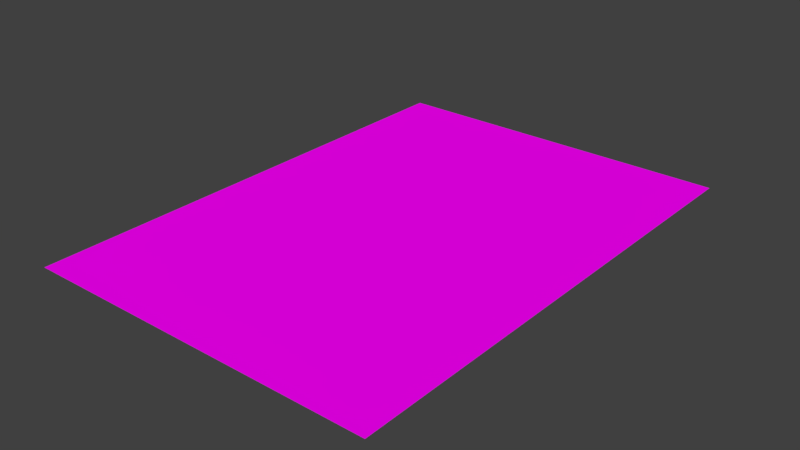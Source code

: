 # Source: Page1.blend  (saved by Blender 2.79.0; exported with 4.5.12 LTS)
import bpy
from mathutils import Matrix  # noqa: F401  (used for matrix-valued properties, if any)

bpy.ops.wm.read_factory_settings(use_empty=True)
scene = bpy.context.scene
scene.name = 'Scene'

# ---- collections
col_collection_1 = bpy.data.collections.new('Collection 1'); scene.collection.children.link(col_collection_1)

# ---- images (referenced by path relative to the original .blend; pixels are not part of the script)
import os
ASSET_DIR = os.environ.get("B2B_ASSET_DIR", "")  # directory of the original .blend (textures are referenced by path, not embedded)
HERE = os.path.dirname(os.path.abspath(__file__))  # packed textures are extracted next to this script under _unpacked/

def load_image(name, relpath, width, height, colorspace="sRGB"):
    """Load a texture the original file referenced (path relative to the .blend, or extracted next to this script)."""
    p = next((c for c in (os.path.join(HERE, relpath), os.path.join(ASSET_DIR, relpath)) if relpath and os.path.exists(c)), "")
    if p:
        img = bpy.data.images.load(p, check_existing=True)
        img.name = name
    else:  # same state as the original file: an image datablock whose file is absent (Cycles renders it pink)
        img = bpy.data.images.new(name, width, height)
        img.source = "FILE"
        img.filepath = "//" + (relpath or name)
    img.colorspace_settings.name = colorspace
    return img
img_page_png_001 = load_image('Page.png.001', 'Page.png', 1024, 1024, 'sRGB')

# ---- materials (node trees are filled in below, after node groups)
mat_material = bpy.data.materials.new('Material')
mat_material.alpha_threshold = 0.0
mat_material.roughness = 0.5

# ---- material node trees
mat_material.use_nodes = True; mat_material.node_tree.nodes.clear()
_N = mat_material.node_tree.nodes; _L = mat_material.node_tree.links
n0 = _N.new('ShaderNodeOutputMaterial'); n0.name = 'Material Output'; n0.location = (300, 300)
n1 = _N.new('ShaderNodeBsdfDiffuse'); n1.name = 'Diffuse BSDF'; n1.location = (76, 312)
n2 = _N.new('ShaderNodeTexImage'); n2.name = 'Image Texture'; n2.location = (-185, 322)
n2.width = 140
n2.image = img_page_png_001
_L.new(n1.outputs[0], n0.inputs[0])
_L.new(n2.outputs[0], n1.inputs[0])
n0.is_active_output = True

# ---- world
world_world = bpy.data.worlds.new('World'); scene.world = world_world
world_world.color = (0.05088, 0.05088, 0.05088)
world_world.use_sun_shadow = False
world_world.sun_shadow_jitter_overblur = 0.0
world_world.cycles.sampling_method = 'MANUAL'

# ---- meshes
me_plane_002 = bpy.data.meshes.new('Plane.002')
me_plane_002.from_pydata([(-2.421, -7.365, 0.0), (-0.4207, -7.365, 0.0), (-2.421, -5.365, 0.0), (-0.4207, -5.365, 0.0), (-1.421, -6.365, 0.0), (-4.421, -5.365, 0.0), (0.5793, -6.365, 0.0), (-4.421, -7.365, 0.0), (4.579, -6.365, 0.0), (-3.421, -6.365, 0.0), (2.579, -6.365, 0.0), (3.579, -5.365, 0.0), (1.579, -5.365, 0.0), (3.579, -7.365, 0.0), (1.579, -7.365, 0.0), (5.579, -5.347, 0.0), (5.579, -7.365, 0.0), (-2.421, -3.365, 0.0), (-0.4207, -3.365, 0.0), (-1.421, -4.365, 0.0), (-4.421, -3.365, 0.0), (0.5793, -4.365, 0.0), (4.579, -4.365, 0.0), (-3.421, -4.365, 0.0), (2.579, -4.365, 0.0), (3.579, -3.365, 0.0), (1.579, -3.365, 0.0), (5.579, -3.365, 0.0), (-0.4207, 0.6347, 0.0), (-4.421, 0.6347, 0.0), (-2.421, -1.365, 0.0), (-0.4207, -1.365, 0.0), (-1.421, -2.365, 0.0), (-4.421, -1.365, 0.0), (0.5793, -2.365, 0.0), (-2.421, 0.6347, 0.0), (4.579, -2.365, 0.0), (-3.421, -2.365, 0.0), (2.579, -2.365, 0.0), (3.579, -1.365, 0.0), (1.579, -1.365, 0.0), (1.579, 0.6347, 0.0), (3.579, 0.6347, 0.0), (5.579, -1.347, 0.0), (5.579, 0.6347, 0.0), (1.579, 4.635, 0.0), (3.579, 4.635, 0.0), (-1.421, -0.3653, 0.0), (5.579, 4.644, 0.0), (0.5793, -0.3653, 0.0), (4.579, -0.3653, 0.0), (-3.421, -0.3653, 0.0), (2.579, -0.3653, 0.0), (-0.4207, 4.635, 0.0), (-4.421, 4.635, 0.0), (-2.421, 4.635, 0.0), (-2.421, 2.635, 0.0), (-0.4207, 2.635, 0.0), (-1.421, 1.635, 0.0), (-4.421, 2.635, 0.0), (0.5793, 1.635, 0.0), (4.579, 1.635, 0.0), (-3.421, 1.635, 0.0), (2.579, 1.635, 0.0), (3.579, 2.635, 0.0), (1.579, 2.635, 0.0), (5.579, 2.653, 0.0), (-1.421, 3.635, 0.0), (0.5793, 3.635, 0.0), (4.579, 3.635, 0.0), (-3.421, 3.635, 0.0), (2.579, 3.635, 0.0), (-2.421, 6.635, 0.0), (-0.4207, 6.635, 0.0), (-1.421, 5.635, 0.0), (-4.421, 6.635, 0.0), (0.5793, 5.635, 0.0), (4.579, 5.635, 0.0), (-3.421, 5.635, 0.0), (2.579, 5.635, 0.0), (3.579, 6.635, 0.0), (1.579, 6.635, 0.0), (5.579, 6.635, 0.0)], [], [(9, 7, 0), (4, 2, 0), (4, 0, 1), (4, 1, 3), (4, 3, 2), (9, 5, 7), (9, 0, 2), (9, 2, 5), (10, 11, 12), (6, 14, 12), (6, 3, 1), (10, 13, 11), (10, 14, 13), (6, 1, 14), (6, 12, 3), (10, 12, 14), (8, 15, 11), (8, 16, 15), (8, 13, 16), (8, 11, 13), (23, 5, 2), (19, 17, 2), (19, 2, 3), (19, 3, 18), (19, 18, 17), (23, 20, 5), (23, 2, 17), (23, 17, 20), (24, 25, 26), (21, 12, 26), (21, 18, 3), (24, 11, 25), (24, 12, 11), (21, 3, 12), (21, 26, 18), (24, 26, 12), (22, 27, 25), (22, 15, 27), (22, 11, 15), (22, 25, 11), (37, 20, 17), (32, 30, 17), (32, 17, 18), (32, 18, 31), (32, 31, 30), (37, 33, 20), (37, 17, 30), (37, 30, 33), (38, 39, 40), (34, 26, 40), (34, 31, 18), (38, 25, 39), (38, 26, 25), (34, 18, 26), (34, 40, 31), (38, 40, 26), (36, 43, 39), (36, 27, 43), (36, 25, 27), (36, 39, 25), (51, 33, 30), (47, 35, 30), (47, 30, 31), (47, 31, 28), (47, 28, 35), (51, 29, 33), (51, 30, 35), (51, 35, 29), (52, 42, 41), (49, 40, 41), (49, 28, 31), (52, 39, 42), (52, 40, 39), (49, 31, 40), (49, 41, 28), (52, 41, 40), (50, 44, 42), (50, 43, 44), (50, 39, 43), (50, 42, 39), (62, 29, 35), (58, 56, 35), (58, 35, 28), (58, 28, 57), (58, 57, 56), (62, 59, 29), (62, 35, 56), (62, 56, 59), (63, 64, 65), (60, 41, 65), (60, 57, 28), (63, 42, 64), (63, 41, 42), (60, 28, 41), (60, 65, 57), (63, 65, 41), (61, 66, 64), (61, 44, 66), (61, 42, 44), (61, 64, 42), (70, 59, 56), (67, 55, 56), (67, 56, 57), (67, 57, 53), (67, 53, 55), (70, 54, 59), (70, 56, 55), (70, 55, 54), (71, 46, 45), (68, 65, 45), (68, 53, 57), (71, 64, 46), (71, 65, 64), (68, 57, 65), (68, 45, 53), (71, 45, 65), (69, 48, 46), (69, 66, 48), (69, 64, 66), (69, 46, 64), (78, 54, 55), (74, 72, 55), (74, 55, 53), (74, 53, 73), (74, 73, 72), (78, 75, 54), (78, 55, 72), (78, 72, 75), (79, 80, 81), (76, 45, 81), (76, 73, 53), (79, 46, 80), (79, 45, 46), (76, 53, 45), (76, 81, 73), (79, 81, 45), (77, 82, 80), (77, 48, 82), (77, 46, 48), (77, 80, 46)])
_uv = me_plane_002.uv_layers.new(name='UVMap')
_uv.uv.foreach_set('vector', [0.9079, 0.9233, 1.009, 0.9947, 0.8069, 0.9947, 0.7059, 0.9233, 0.8069, 0.8518, 0.8069, 0.9947, 0.7059, 0.9233, 0.8069, 0.9947, 0.6049, 0.9947, 0.7059, 0.9233, 0.6049, 0.9947, 0.6049, 0.8518, 0.7059, 0.9233, 0.6049, 0.8518, 0.8069, 0.8518, 0.9079, 0.9233, 1.009, 0.8518, 1.009, 0.9947, 0.9079, 0.9233, 0.8069, 0.9947, 0.8069, 0.8518, 0.9079, 0.9233, 0.8069, 0.8518, 1.009, 0.8518, 0.3019, 0.9233, 0.2009, 0.8518, 0.4029, 0.8518, 0.5039, 0.9233, 0.4029, 0.9947, 0.4029, 0.8518, 0.5039, 0.9233, 0.6049, 0.8518, 0.6049, 0.9947, 0.3019, 0.9233, 0.2009, 0.9947, 0.2009, 0.8518, 0.3019, 0.9233, 0.4029, 0.9947, 0.2009, 0.9947, 0.5039, 0.9233, 0.6049, 0.9947, 0.4029, 0.9947, 0.5039, 0.9233, 0.4029, 0.8518, 0.6049, 0.8518, 0.3019, 0.9233, 0.4029, 0.8518, 0.4029, 0.9947, 0.09988, 0.9233, -0.001123, 0.8506, 0.2009, 0.8518, 0.09988, 0.9233, -0.001123, 0.9947, -0.001123, 0.8506, 0.09988, 0.9233, 0.2009, 0.9947, -0.001123, 0.9947, 0.09988, 0.9233, 0.2009, 0.8518, 0.2009, 0.9947, 0.9079, 0.7804, 1.009, 0.8518, 0.8069, 0.8518, 0.7059, 0.7804, 0.8069, 0.709, 0.8069, 0.8518, 0.7059, 0.7804, 0.8069, 0.8518, 0.6049, 0.8518, 0.7059, 0.7804, 0.6049, 0.8518, 0.6049, 0.709, 0.7059, 0.7804, 0.6049, 0.709, 0.8069, 0.709, 0.9079, 0.7804, 1.009, 0.709, 1.009, 0.8518, 0.9079, 0.7804, 0.8069, 0.8518, 0.8069, 0.709, 0.9079, 0.7804, 0.8069, 0.709, 1.009, 0.709, 0.3019, 0.7804, 0.2009, 0.709, 0.4029, 0.709, 0.5039, 0.7804, 0.4029, 0.8518, 0.4029, 0.709, 0.5039, 0.7804, 0.6049, 0.709, 0.6049, 0.8518, 0.3019, 0.7804, 0.2009, 0.8518, 0.2009, 0.709, 0.3019, 0.7804, 0.4029, 0.8518, 0.2009, 0.8518, 0.5039, 0.7804, 0.6049, 0.8518, 0.4029, 0.8518, 0.5039, 0.7804, 0.4029, 0.709, 0.6049, 0.709, 0.3019, 0.7804, 0.4029, 0.709, 0.4029, 0.8518, 0.09988, 0.7804, -0.001123, 0.709, 0.2009, 0.709, 0.09988, 0.7804, -0.001123, 0.8506, -0.001123, 0.709, 0.09988, 0.7804, 0.2009, 0.8518, -0.001123, 0.8506, 0.09988, 0.7804, 0.2009, 0.709, 0.2009, 0.8518, 0.9079, 0.6376, 1.009, 0.709, 0.8069, 0.709, 0.7059, 0.6376, 0.8069, 0.5662, 0.8069, 0.709, 0.7059, 0.6376, 0.8069, 0.709, 0.6049, 0.709, 0.7059, 0.6376, 0.6049, 0.709, 0.6049, 0.5662, 0.7059, 0.6376, 0.6049, 0.5662, 0.8069, 0.5662, 0.9079, 0.6376, 1.009, 0.5662, 1.009, 0.709, 0.9079, 0.6376, 0.8069, 0.709, 0.8069, 0.5662, 0.9079, 0.6376, 0.8069, 0.5662, 1.009, 0.5662, 0.3019, 0.6376, 0.2009, 0.5662, 0.4029, 0.5662, 0.5039, 0.6376, 0.4029, 0.709, 0.4029, 0.5662, 0.5039, 0.6376, 0.6049, 0.5662, 0.6049, 0.709, 0.3019, 0.6376, 0.2009, 0.709, 0.2009, 0.5662, 0.3019, 0.6376, 0.4029, 0.709, 0.2009, 0.709, 0.5039, 0.6376, 0.6049, 0.709, 0.4029, 0.709, 0.5039, 0.6376, 0.4029, 0.5662, 0.6049, 0.5662, 0.3019, 0.6376, 0.4029, 0.5662, 0.4029, 0.709, 0.09988, 0.6376, -0.001123, 0.5649, 0.2009, 0.5662, 0.09988, 0.6376, -0.001123, 0.709, -0.001123, 0.5649, 0.09988, 0.6376, 0.2009, 0.709, -0.001123, 0.709, 0.09988, 0.6376, 0.2009, 0.5662, 0.2009, 0.709, 0.9079, 0.4948, 1.009, 0.5662, 0.8069, 0.5662, 0.7059, 0.4948, 0.8069, 0.4233, 0.8069, 0.5662, 0.7059, 0.4948, 0.8069, 0.5662, 0.6049, 0.5662, 0.7059, 0.4948, 0.6049, 0.5662, 0.6049, 0.4233, 0.7059, 0.4948, 0.6049, 0.4233, 0.8069, 0.4233, 0.9079, 0.4948, 1.009, 0.4233, 1.009, 0.5662, 0.9079, 0.4948, 0.8069, 0.5662, 0.8069, 0.4233, 0.9079, 0.4948, 0.8069, 0.4233, 1.009, 0.4233, 0.3019, 0.4948, 0.2009, 0.4233, 0.4029, 0.4233, 0.5039, 0.4948, 0.4029, 0.5662, 0.4029, 0.4233, 0.5039, 0.4948, 0.6049, 0.4233, 0.6049, 0.5662, 0.3019, 0.4948, 0.2009, 0.5662, 0.2009, 0.4233, 0.3019, 0.4948, 0.4029, 0.5662, 0.2009, 0.5662, 0.5039, 0.4948, 0.6049, 0.5662, 0.4029, 0.5662, 0.5039, 0.4948, 0.4029, 0.4233, 0.6049, 0.4233, 0.3019, 0.4948, 0.4029, 0.4233, 0.4029, 0.5662, 0.09988, 0.4948, -0.001124, 0.4233, 0.2009, 0.4233, 0.09988, 0.4948, -0.001123, 0.5649, -0.001124, 0.4233, 0.09988, 0.4948, 0.2009, 0.5662, -0.001123, 0.5649, 0.09988, 0.4948, 0.2009, 0.4233, 0.2009, 0.5662, 0.9079, 0.3519, 1.009, 0.4233, 0.8069, 0.4233, 0.7059, 0.3519, 0.8069, 0.2805, 0.8069, 0.4233, 0.7059, 0.3519, 0.8069, 0.4233, 0.6049, 0.4233, 0.7059, 0.3519, 0.6049, 0.4233, 0.6049, 0.2805, 0.7059, 0.3519, 0.6049, 0.2805, 0.8069, 0.2805, 0.9079, 0.3519, 1.009, 0.2805, 1.009, 0.4233, 0.9079, 0.3519, 0.8069, 0.4233, 0.8069, 0.2805, 0.9079, 0.3519, 0.8069, 0.2805, 1.009, 0.2805, 0.3019, 0.3519, 0.2009, 0.2805, 0.4029, 0.2805, 0.5039, 0.3519, 0.4029, 0.4233, 0.4029, 0.2805, 0.5039, 0.3519, 0.6049, 0.2805, 0.6049, 0.4233, 0.3019, 0.3519, 0.2009, 0.4233, 0.2009, 0.2805, 0.3019, 0.3519, 0.4029, 0.4233, 0.2009, 0.4233, 0.5039, 0.3519, 0.6049, 0.4233, 0.4029, 0.4233, 0.5039, 0.3519, 0.4029, 0.2805, 0.6049, 0.2805, 0.3019, 0.3519, 0.4029, 0.2805, 0.4029, 0.4233, 0.09988, 0.3519, -0.001123, 0.2792, 0.2009, 0.2805, 0.09988, 0.3519, -0.001124, 0.4233, -0.001123, 0.2792, 0.09988, 0.3519, 0.2009, 0.4233, -0.001124, 0.4233, 0.09988, 0.3519, 0.2009, 0.2805, 0.2009, 0.4233, 0.9079, 0.2091, 1.009, 0.2805, 0.8069, 0.2805, 0.7059, 0.2091, 0.8069, 0.1377, 0.8069, 0.2805, 0.7059, 0.2091, 0.8069, 0.2805, 0.6049, 0.2805, 0.7059, 0.2091, 0.6049, 0.2805, 0.6049, 0.1377, 0.7059, 0.2091, 0.6049, 0.1377, 0.8069, 0.1377, 0.9079, 0.2091, 1.009, 0.1377, 1.009, 0.2805, 0.9079, 0.2091, 0.8069, 0.2805, 0.8069, 0.1377, 0.9079, 0.2091, 0.8069, 0.1377, 1.009, 0.1377, 0.3019, 0.2091, 0.2009, 0.1377, 0.4029, 0.1377, 0.5039, 0.2091, 0.4029, 0.2805, 0.4029, 0.1377, 0.5039, 0.2091, 0.6049, 0.1377, 0.6049, 0.2805, 0.3019, 0.2091, 0.2009, 0.2805, 0.2009, 0.1377, 0.3019, 0.2091, 0.4029, 0.2805, 0.2009, 0.2805, 0.5039, 0.2091, 0.6049, 0.2805, 0.4029, 0.2805, 0.5039, 0.2091, 0.4029, 0.1377, 0.6049, 0.1377, 0.3019, 0.2091, 0.4029, 0.1377, 0.4029, 0.2805, 0.09988, 0.2091, -0.001124, 0.137, 0.2009, 0.1377, 0.09988, 0.2091, -0.001123, 0.2792, -0.001124, 0.137, 0.09988, 0.2091, 0.2009, 0.2805, -0.001123, 0.2792, 0.09988, 0.2091, 0.2009, 0.1377, 0.2009, 0.2805, 0.9079, 0.06625, 1.009, 0.1377, 0.8069, 0.1377, 0.7059, 0.06625, 0.8069, -0.005168, 0.8069, 0.1377, 0.7059, 0.06625, 0.8069, 0.1377, 0.6049, 0.1377, 0.7059, 0.06625, 0.6049, 0.1377, 0.6049, -0.005168, 0.7059, 0.06625, 0.6049, -0.005168, 0.8069, -0.005168, 0.9079, 0.06625, 1.009, -0.005168, 1.009, 0.1377, 0.9079, 0.06625, 0.8069, 0.1377, 0.8069, -0.005168, 0.9079, 0.06625, 0.8069, -0.005168, 1.009, -0.005168, 0.3019, 0.06625, 0.2009, -0.005168, 0.4029, -0.005168, 0.5039, 0.06625, 0.4029, 0.1377, 0.4029, -0.005168, 0.5039, 0.06625, 0.6049, -0.005168, 0.6049, 0.1377, 0.3019, 0.06625, 0.2009, 0.1377, 0.2009, -0.005168, 0.3019, 0.06625, 0.4029, 0.1377, 0.2009, 0.1377, 0.5039, 0.06625, 0.6049, 0.1377, 0.4029, 0.1377, 0.5039, 0.06625, 0.4029, -0.005168, 0.6049, -0.005168, 0.3019, 0.06625, 0.4029, -0.005168, 0.4029, 0.1377, 0.09988, 0.06625, -0.001124, -0.005168, 0.2009, -0.005168, 0.09988, 0.06625, -0.001124, 0.137, -0.001124, -0.005168, 0.09988, 0.06625, 0.2009, 0.1377, -0.001124, 0.137, 0.09988, 0.06625, 0.2009, -0.005168, 0.2009, 0.1377])
me_plane_002.materials.append(mat_material)
me_plane_002.use_remesh_preserve_volume = False
me_plane_002.use_remesh_preserve_attributes = False
me_plane_002.use_mirror_vertex_groups = False
me_plane_002.update()

# ---- objects
ob_plane = bpy.data.objects.new('Plane', me_plane_002)

# ---- transforms, parenting, visibility, modifiers, constraints
ob_plane.location = (-0.5727, 0.3757, 4.907)
ob_plane.lineart.crease_threshold = 0.0

# ---- collection membership
col_collection_1.objects.link(ob_plane)

# ---- scene / render settings (as saved in the file)
scene.frame_start = 1; scene.frame_end = 250; scene.frame_set(1)
scene.render.engine = 'CYCLES'
scene.render.resolution_percentage = 50
scene.render.dither_intensity = 0.0
scene.cycles.use_denoising = False
scene.cycles.samples = 128
scene.cycles.sampling_pattern = 'TABULATED_SOBOL'
scene.cycles.use_adaptive_sampling = False
scene.cycles.use_light_tree = False
scene.cycles.blur_glossy = 0.0
scene.cycles.sample_clamp_indirect = 0.0
scene.view_settings.view_transform = 'Standard'
bpy.context.view_layer.update()

# ---- added for rendering (the .blend has no active camera and no usable light): camera, sun
cam_auto = bpy.data.cameras.new('AutoCamera')
cam_auto.lens = 50.0
cam_auto.sensor_width = 36.0
cam_auto.clip_end = 1000.0
ob_auto_camera = bpy.data.objects.new('AutoCamera', cam_auto)
scene.collection.objects.link(ob_auto_camera)
ob_auto_camera.location = (15.9247, -19.0914, 17.6414)
ob_auto_camera.rotation_euler = (1.09748, -7.21219e-08, 0.694738)
scene.camera = ob_auto_camera
light_auto_sun = bpy.data.lights.new('AutoSun', 'SUN')
light_auto_sun.energy = 3.0
light_auto_sun.angle = 0.0523599
ob_auto_sun = bpy.data.objects.new('AutoSun', light_auto_sun)
scene.collection.objects.link(ob_auto_sun)
ob_auto_sun.rotation_euler = (0.872665, 0.174533, 0.523599)
bpy.context.view_layer.update()
